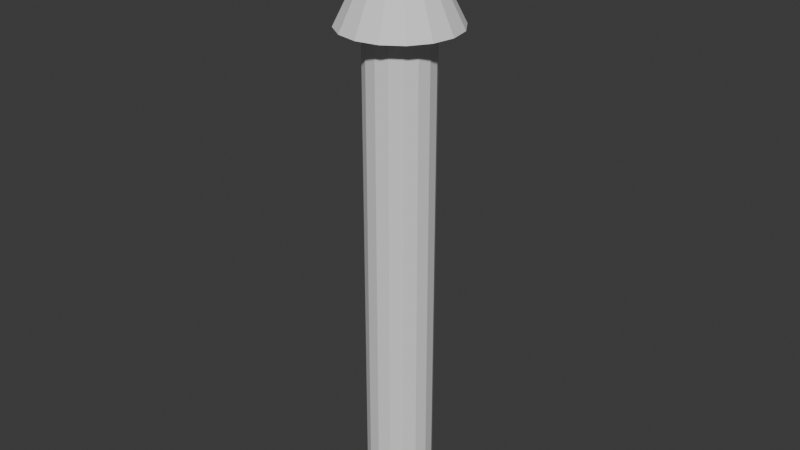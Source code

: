 # Source: arrow.blend  (saved by Blender 4.3.34; exported with 4.5.12 LTS)
import bpy
from mathutils import Matrix  # noqa: F401  (used for matrix-valued properties, if any)

bpy.ops.wm.read_factory_settings(use_empty=True)
scene = bpy.context.scene
scene.name = 'Scene'

# ---- collections
col_collection = bpy.data.collections.new('Collection'); scene.collection.children.link(col_collection)

# ---- world
world_world = bpy.data.worlds.new('World'); scene.world = world_world
world_world.use_nodes = True; world_world.node_tree.nodes.clear()
_N = world_world.node_tree.nodes; _L = world_world.node_tree.links
n0 = _N.new('ShaderNodeOutputWorld'); n0.name = 'World Output'; n0.location = (300, 300)
n1 = _N.new('ShaderNodeBackground'); n1.name = 'Background'; n1.location = (10, 300)
n1.inputs[0].default_value = (0.05088, 0.05088, 0.05088, 1.0)
_L.new(n1.outputs[0], n0.inputs[0])
n0.is_active_output = True
world_world.color = (0.05088, 0.05088, 0.05088)
world_world.sun_shadow_jitter_overblur = 0.0

# ---- meshes
me_cone = bpy.data.meshes.new('Cone')
me_cone.from_pydata([(0.0, 0.5768, -1.0), (0.2207, 0.5329, -1.0), (0.4079, 0.4079, -1.0), (0.5329, 0.2207, -1.0), (0.5768, 0.0, -1.0), (0.5329, -0.2207, -1.0), (0.4079, -0.4079, -1.0), (0.2207, -0.5329, -1.0), (0.0, -0.5768, -1.0), (-0.2207, -0.5329, -1.0), (-0.4079, -0.4079, -1.0), (-0.5329, -0.2207, -1.0), (-0.5768, 0.0, -1.0), (-0.5329, 0.2207, -1.0), (-0.4079, 0.4079, -1.0), (-0.2207, 0.5329, -1.0), (0.0, 0.0, 1.0), (0.0, 1.0, -1.0), (0.3827, 0.9239, -1.0), (0.7071, 0.7071, -1.0), (0.9239, 0.3827, -1.0), (1.0, 0.0, -1.0), (0.9239, -0.3827, -1.0), (0.7071, -0.7071, -1.0), (0.3827, -0.9239, -1.0), (0.0, -1.0, -1.0), (-0.3827, -0.9239, -1.0), (-0.7071, -0.7071, -1.0), (-0.9239, -0.3827, -1.0), (-1.0, 0.0, -1.0), (-0.9239, 0.3827, -1.0), (-0.7071, 0.7071, -1.0), (-0.3827, 0.9239, -1.0), (8.804e-07, 0.5768, -9.598), (0.2207, 0.5329, -9.598), (0.4079, 0.4079, -9.598), (0.5329, 0.2207, -9.598), (0.5768, 0.0, -9.598), (0.5329, -0.2207, -9.598), (0.4079, -0.4079, -9.598), (0.2207, -0.5329, -9.598), (8.804e-07, -0.5768, -9.598), (-0.2207, -0.5329, -9.598), (-0.4079, -0.4079, -9.598), (-0.5329, -0.2207, -9.598), (-0.5768, 0.0, -9.598), (-0.5329, 0.2207, -9.598), (-0.4079, 0.4079, -9.598), (-0.2207, 0.5329, -9.598)], [], [(17, 16, 18), (18, 16, 19), (19, 16, 20), (20, 16, 21), (21, 16, 22), (22, 16, 23), (23, 16, 24), (24, 16, 25), (25, 16, 26), (26, 16, 27), (27, 16, 28), (28, 16, 29), (29, 16, 30), (30, 16, 31), (11, 12, 45, 44), (31, 16, 32), (32, 16, 17), (1, 0, 17, 18), (2, 1, 18, 19), (3, 2, 19, 20), (4, 3, 20, 21), (5, 4, 21, 22), (6, 5, 22, 23), (7, 6, 23, 24), (8, 7, 24, 25), (9, 8, 25, 26), (10, 9, 26, 27), (11, 10, 27, 28), (12, 11, 28, 29), (13, 12, 29, 30), (14, 13, 30, 31), (15, 14, 31, 32), (0, 15, 32, 17), (33, 34, 35, 36, 37, 38, 39, 40, 41, 42, 43, 44, 45, 46, 47, 48), (4, 5, 38, 37), (12, 13, 46, 45), (5, 6, 39, 38), (13, 14, 47, 46), (6, 7, 40, 39), (14, 15, 48, 47), (7, 8, 41, 40), (0, 1, 34, 33), (15, 0, 33, 48), (8, 9, 42, 41), (1, 2, 35, 34), (9, 10, 43, 42), (2, 3, 36, 35), (10, 11, 44, 43), (3, 4, 37, 36)])
_uv = me_cone.uv_layers.new(name='UVMap')
_uv.uv.foreach_set('vector', [0.25, 0.49, 0.25, 0.25, 0.3418, 0.4717, 0.3418, 0.4717, 0.25, 0.25, 0.4197, 0.4197, 0.4197, 0.4197, 0.25, 0.25, 0.4717, 0.3418, 0.4717, 0.3418, 0.25, 0.25, 0.49, 0.25, 0.49, 0.25, 0.25, 0.25, 0.4717, 0.1582, 0.4717, 0.1582, 0.25, 0.25, 0.4197, 0.08029, 0.4197, 0.08029, 0.25, 0.25, 0.3418, 0.02827, 0.3418, 0.02827, 0.25, 0.25, 0.25, 0.01, 0.25, 0.01, 0.25, 0.25, 0.1582, 0.02827, 0.1582, 0.02827, 0.25, 0.25, 0.08029, 0.08029, 0.08029, 0.08029, 0.25, 0.25, 0.02827, 0.1582, 0.02827, 0.1582, 0.25, 0.25, 0.01, 0.25, 0.01, 0.25, 0.25, 0.25, 0.02827, 0.3418, 0.02827, 0.3418, 0.25, 0.25, 0.08029, 0.4197, 0.6221, 0.197, 0.6116, 0.25, 0.6116, 0.25, 0.6221, 0.197, 0.08029, 0.4197, 0.25, 0.25, 0.1582, 0.4717, 0.1582, 0.4717, 0.25, 0.25, 0.25, 0.49, 0.803, 0.3779, 0.75, 0.3884, 0.75, 0.49, 0.8418, 0.4717, 0.8479, 0.3479, 0.803, 0.3779, 0.8418, 0.4717, 0.9197, 0.4197, 0.8779, 0.303, 0.8479, 0.3479, 0.9197, 0.4197, 0.9717, 0.3418, 0.8884, 0.25, 0.8779, 0.303, 0.9717, 0.3418, 0.99, 0.25, 0.8779, 0.197, 0.8884, 0.25, 0.99, 0.25, 0.9717, 0.1582, 0.8479, 0.1521, 0.8779, 0.197, 0.9717, 0.1582, 0.9197, 0.08029, 0.803, 0.1221, 0.8479, 0.1521, 0.9197, 0.08029, 0.8418, 0.02827, 0.75, 0.1116, 0.803, 0.1221, 0.8418, 0.02827, 0.75, 0.01, 0.697, 0.1221, 0.75, 0.1116, 0.75, 0.01, 0.6582, 0.02827, 0.6521, 0.1521, 0.697, 0.1221, 0.6582, 0.02827, 0.5803, 0.08029, 0.6221, 0.197, 0.6521, 0.1521, 0.5803, 0.08029, 0.5283, 0.1582, 0.6116, 0.25, 0.6221, 0.197, 0.5283, 0.1582, 0.51, 0.25, 0.6221, 0.303, 0.6116, 0.25, 0.51, 0.25, 0.5283, 0.3418, 0.6521, 0.3479, 0.6221, 0.303, 0.5283, 0.3418, 0.5803, 0.4197, 0.697, 0.3779, 0.6521, 0.3479, 0.5803, 0.4197, 0.6582, 0.4717, 0.75, 0.3884, 0.697, 0.3779, 0.6582, 0.4717, 0.75, 0.49, 0.75, 0.3884, 0.803, 0.3779, 0.8479, 0.3479, 0.8779, 0.303, 0.8884, 0.25, 0.8779, 0.197, 0.8479, 0.1521, 0.803, 0.1221, 0.75, 0.1116, 0.697, 0.1221, 0.6521, 0.1521, 0.6221, 0.197, 0.6116, 0.25, 0.6221, 0.303, 0.6521, 0.3479, 0.697, 0.3779, 0.8884, 0.25, 0.8779, 0.197, 0.8779, 0.197, 0.8884, 0.25, 0.6116, 0.25, 0.6221, 0.303, 0.6221, 0.303, 0.6116, 0.25, 0.8779, 0.197, 0.8479, 0.1521, 0.8479, 0.1521, 0.8779, 0.197, 0.6221, 0.303, 0.6521, 0.3479, 0.6521, 0.3479, 0.6221, 0.303, 0.8479, 0.1521, 0.803, 0.1221, 0.803, 0.1221, 0.8479, 0.1521, 0.6521, 0.3479, 0.697, 0.3779, 0.697, 0.3779, 0.6521, 0.3479, 0.803, 0.1221, 0.75, 0.1116, 0.75, 0.1116, 0.803, 0.1221, 0.75, 0.3884, 0.803, 0.3779, 0.803, 0.3779, 0.75, 0.3884, 0.697, 0.3779, 0.75, 0.3884, 0.75, 0.3884, 0.697, 0.3779, 0.75, 0.1116, 0.697, 0.1221, 0.697, 0.1221, 0.75, 0.1116, 0.803, 0.3779, 0.8479, 0.3479, 0.8479, 0.3479, 0.803, 0.3779, 0.697, 0.1221, 0.6521, 0.1521, 0.6521, 0.1521, 0.697, 0.1221, 0.8479, 0.3479, 0.8779, 0.303, 0.8779, 0.303, 0.8479, 0.3479, 0.6521, 0.1521, 0.6221, 0.197, 0.6221, 0.197, 0.6521, 0.1521, 0.8779, 0.303, 0.8884, 0.25, 0.8884, 0.25, 0.8779, 0.303])
me_cone.update()

# ---- objects
ob_cone = bpy.data.objects.new('Cone', me_cone)

# ---- transforms, parenting, visibility, modifiers, constraints
ob_cone.location = (0.0, 0.0, 0.0)
ob_cone.scale = (0.4216, 0.4216, 0.4216)

# ---- collection membership
col_collection.objects.link(ob_cone)

# ---- scene / render settings (as saved in the file)
scene.frame_start = 1; scene.frame_end = 250; scene.frame_set(1)
scene.render.engine = 'BLENDER_EEVEE_NEXT'
bpy.context.view_layer.update()

# ---- added for rendering (the .blend has no active camera and no usable light): camera, sun
cam_auto = bpy.data.cameras.new('AutoCamera')
cam_auto.lens = 50.0
cam_auto.sensor_width = 36.0
cam_auto.clip_end = 1000.0
ob_auto_camera = bpy.data.objects.new('AutoCamera', cam_auto)
scene.collection.objects.link(ob_auto_camera)
ob_auto_camera.location = (4.27827, -5.13393, 1.61035)
ob_auto_camera.rotation_euler = (1.09748, -7.21219e-08, 0.694738)
scene.camera = ob_auto_camera
light_auto_sun = bpy.data.lights.new('AutoSun', 'SUN')
light_auto_sun.energy = 3.0
light_auto_sun.angle = 0.0523599
ob_auto_sun = bpy.data.objects.new('AutoSun', light_auto_sun)
scene.collection.objects.link(ob_auto_sun)
ob_auto_sun.rotation_euler = (0.872665, 0.174533, 0.523599)
bpy.context.view_layer.update()
